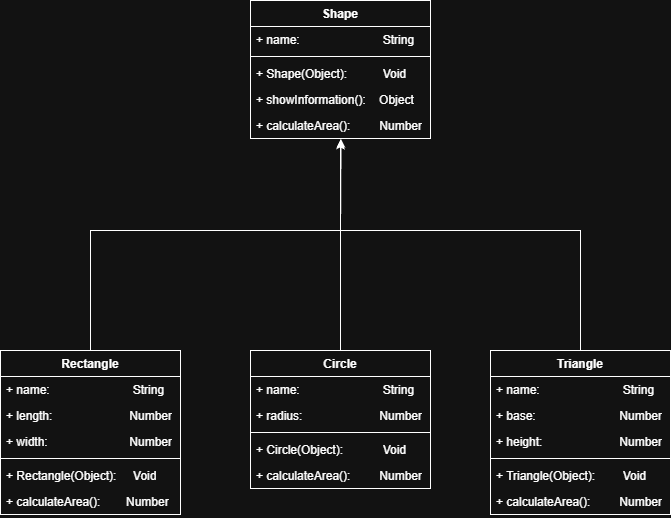

The diagram above was exported from draw.io. Its source (the exported page's mxGraphModel, read from the mxfile embedded in the PNG):
<mxGraphModel dx="683" dy="1550" grid="1" gridSize="10" guides="1" tooltips="1" connect="1" arrows="1" fold="1" page="1" pageScale="1" pageWidth="850" pageHeight="1100" math="0" shadow="0">
  <root>
    <mxCell id="0" />
    <mxCell id="1" parent="0" />
    <mxCell id="X2e2YQsAprJej15sWGE5-1" parent="1" style="swimlane;fontStyle=1;align=center;verticalAlign=top;childLayout=stackLayout;horizontal=1;startSize=26;horizontalStack=0;resizeParent=1;resizeParentMax=0;resizeLast=0;collapsible=1;marginBottom=0;whiteSpace=wrap;html=1;" value="Shape" vertex="1">
      <mxGeometry height="138" width="180" x="390" y="-110" as="geometry" />
    </mxCell>
    <mxCell id="X2e2YQsAprJej15sWGE5-2" parent="X2e2YQsAprJej15sWGE5-1" style="text;strokeColor=none;fillColor=none;align=left;verticalAlign=top;spacingLeft=4;spacingRight=4;overflow=hidden;rotatable=0;points=[[0,0.5],[1,0.5]];portConstraint=eastwest;whiteSpace=wrap;html=1;" value="+ name: &lt;span style=&quot;white-space: pre;&quot;&gt;&#09;&lt;/span&gt;&lt;span style=&quot;white-space: pre;&quot;&gt;&#09;&lt;/span&gt;&lt;span style=&quot;white-space: pre;&quot;&gt;&#09;&amp;nbsp;&lt;/span&gt;&amp;nbsp; &amp;nbsp; &amp;nbsp;String" vertex="1">
      <mxGeometry height="26" width="180" y="26" as="geometry" />
    </mxCell>
    <mxCell id="X2e2YQsAprJej15sWGE5-3" parent="X2e2YQsAprJej15sWGE5-1" style="line;strokeWidth=1;fillColor=none;align=left;verticalAlign=middle;spacingTop=-1;spacingLeft=3;spacingRight=3;rotatable=0;labelPosition=right;points=[];portConstraint=eastwest;strokeColor=inherit;" value="" vertex="1">
      <mxGeometry height="8" width="180" y="52" as="geometry" />
    </mxCell>
    <mxCell id="X2e2YQsAprJej15sWGE5-4" parent="X2e2YQsAprJej15sWGE5-1" style="text;strokeColor=none;fillColor=none;align=left;verticalAlign=top;spacingLeft=4;spacingRight=4;overflow=hidden;rotatable=0;points=[[0,0.5],[1,0.5]];portConstraint=eastwest;whiteSpace=wrap;html=1;" value="+ Shape(Object): &lt;span style=&quot;white-space: pre;&quot;&gt;&#09;&lt;/span&gt;&amp;nbsp; &amp;nbsp; &amp;nbsp; Void" vertex="1">
      <mxGeometry height="26" width="180" y="60" as="geometry" />
    </mxCell>
    <mxCell id="u9WsMU3R4TGZfhrt9hnx-4" parent="X2e2YQsAprJej15sWGE5-1" style="text;strokeColor=none;fillColor=none;align=left;verticalAlign=top;spacingLeft=4;spacingRight=4;overflow=hidden;rotatable=0;points=[[0,0.5],[1,0.5]];portConstraint=eastwest;whiteSpace=wrap;html=1;" value="+ showInformation():&amp;nbsp; &amp;nbsp; Object" vertex="1">
      <mxGeometry height="26" width="180" y="86" as="geometry" />
    </mxCell>
    <mxCell id="u9WsMU3R4TGZfhrt9hnx-3" parent="X2e2YQsAprJej15sWGE5-1" style="text;strokeColor=none;fillColor=none;align=left;verticalAlign=top;spacingLeft=4;spacingRight=4;overflow=hidden;rotatable=0;points=[[0,0.5],[1,0.5]];portConstraint=eastwest;whiteSpace=wrap;html=1;" value="+ calculateArea(): &lt;span style=&quot;white-space: pre;&quot;&gt;&#09;&lt;/span&gt;&amp;nbsp; &amp;nbsp; &amp;nbsp;Number" vertex="1">
      <mxGeometry height="26" width="180" y="112" as="geometry" />
    </mxCell>
    <mxCell id="FeOIfyhccjyIdI-qE8v--7" edge="1" parent="1" source="u9WsMU3R4TGZfhrt9hnx-5" style="edgeStyle=orthogonalEdgeStyle;rounded=0;orthogonalLoop=1;jettySize=auto;html=1;">
      <mxGeometry relative="1" as="geometry">
        <Array as="points">
          <mxPoint x="230" y="120" />
          <mxPoint x="480" y="120" />
        </Array>
        <mxPoint x="480" y="30" as="targetPoint" />
      </mxGeometry>
    </mxCell>
    <mxCell id="u9WsMU3R4TGZfhrt9hnx-5" parent="1" style="swimlane;fontStyle=1;align=center;verticalAlign=top;childLayout=stackLayout;horizontal=1;startSize=26;horizontalStack=0;resizeParent=1;resizeParentMax=0;resizeLast=0;collapsible=1;marginBottom=0;whiteSpace=wrap;html=1;" value="Rectangle" vertex="1">
      <mxGeometry height="164" width="180" x="140" y="240" as="geometry" />
    </mxCell>
    <mxCell id="u9WsMU3R4TGZfhrt9hnx-6" parent="u9WsMU3R4TGZfhrt9hnx-5" style="text;strokeColor=none;fillColor=none;align=left;verticalAlign=top;spacingLeft=4;spacingRight=4;overflow=hidden;rotatable=0;points=[[0,0.5],[1,0.5]];portConstraint=eastwest;whiteSpace=wrap;html=1;" value="+ name: &lt;span style=&quot;white-space: pre;&quot;&gt;&#09;&lt;/span&gt;&lt;span style=&quot;white-space: pre;&quot;&gt;&#09;&lt;/span&gt;&lt;span style=&quot;white-space: pre;&quot;&gt;&#09;&amp;nbsp;&lt;/span&gt;&amp;nbsp; &amp;nbsp; &amp;nbsp;String" vertex="1">
      <mxGeometry height="26" width="180" y="26" as="geometry" />
    </mxCell>
    <mxCell id="u9WsMU3R4TGZfhrt9hnx-7" parent="u9WsMU3R4TGZfhrt9hnx-5" style="text;strokeColor=none;fillColor=none;align=left;verticalAlign=top;spacingLeft=4;spacingRight=4;overflow=hidden;rotatable=0;points=[[0,0.5],[1,0.5]];portConstraint=eastwest;whiteSpace=wrap;html=1;" value="+ length: &lt;span style=&quot;white-space: pre;&quot;&gt;&#09;&lt;/span&gt;&lt;span style=&quot;white-space: pre;&quot;&gt;&#09;&lt;/span&gt;&lt;span style=&quot;white-space: pre;&quot;&gt;&#09;&lt;/span&gt;&amp;nbsp; &amp;nbsp; &amp;nbsp;Number" vertex="1">
      <mxGeometry height="26" width="180" y="52" as="geometry" />
    </mxCell>
    <mxCell id="u9WsMU3R4TGZfhrt9hnx-8" parent="u9WsMU3R4TGZfhrt9hnx-5" style="text;strokeColor=none;fillColor=none;align=left;verticalAlign=top;spacingLeft=4;spacingRight=4;overflow=hidden;rotatable=0;points=[[0,0.5],[1,0.5]];portConstraint=eastwest;whiteSpace=wrap;html=1;" value="+ width:&amp;nbsp;&lt;span style=&quot;white-space: pre;&quot;&gt;&#09;&lt;span style=&quot;white-space: pre;&quot;&gt;&#09;&lt;/span&gt;     &lt;span style=&quot;white-space: pre;&quot;&gt;&#09;&lt;/span&gt;     &lt;/span&gt;Number" vertex="1">
      <mxGeometry height="26" width="180" y="78" as="geometry" />
    </mxCell>
    <mxCell id="u9WsMU3R4TGZfhrt9hnx-9" parent="u9WsMU3R4TGZfhrt9hnx-5" style="line;strokeWidth=1;fillColor=none;align=left;verticalAlign=middle;spacingTop=-1;spacingLeft=3;spacingRight=3;rotatable=0;labelPosition=right;points=[];portConstraint=eastwest;strokeColor=inherit;" value="" vertex="1">
      <mxGeometry height="8" width="180" y="104" as="geometry" />
    </mxCell>
    <mxCell id="u9WsMU3R4TGZfhrt9hnx-10" parent="u9WsMU3R4TGZfhrt9hnx-5" style="text;strokeColor=none;fillColor=none;align=left;verticalAlign=top;spacingLeft=4;spacingRight=4;overflow=hidden;rotatable=0;points=[[0,0.5],[1,0.5]];portConstraint=eastwest;whiteSpace=wrap;html=1;" value="+ Rectangle(Object):&amp;nbsp;&amp;nbsp;&amp;nbsp; &amp;nbsp;Void" vertex="1">
      <mxGeometry height="26" width="180" y="112" as="geometry" />
    </mxCell>
    <mxCell id="u9WsMU3R4TGZfhrt9hnx-11" parent="u9WsMU3R4TGZfhrt9hnx-5" style="text;strokeColor=none;fillColor=none;align=left;verticalAlign=top;spacingLeft=4;spacingRight=4;overflow=hidden;rotatable=0;points=[[0,0.5],[1,0.5]];portConstraint=eastwest;whiteSpace=wrap;html=1;" value="+ calculateArea(): &lt;span style=&quot;white-space: pre;&quot;&gt;&#09;&lt;/span&gt;&amp;nbsp; &amp;nbsp; Number" vertex="1">
      <mxGeometry height="26" width="180" y="138" as="geometry" />
    </mxCell>
    <mxCell id="u9WsMU3R4TGZfhrt9hnx-13" parent="1" style="swimlane;fontStyle=1;align=center;verticalAlign=top;childLayout=stackLayout;horizontal=1;startSize=26;horizontalStack=0;resizeParent=1;resizeParentMax=0;resizeLast=0;collapsible=1;marginBottom=0;whiteSpace=wrap;html=1;" value="Circle" vertex="1">
      <mxGeometry height="138" width="180" x="390" y="240" as="geometry" />
    </mxCell>
    <mxCell id="u9WsMU3R4TGZfhrt9hnx-14" parent="u9WsMU3R4TGZfhrt9hnx-13" style="text;strokeColor=none;fillColor=none;align=left;verticalAlign=top;spacingLeft=4;spacingRight=4;overflow=hidden;rotatable=0;points=[[0,0.5],[1,0.5]];portConstraint=eastwest;whiteSpace=wrap;html=1;" value="+ name: &lt;span style=&quot;white-space: pre;&quot;&gt;&#09;&lt;/span&gt;&lt;span style=&quot;white-space: pre;&quot;&gt;&#09;&lt;/span&gt;&lt;span style=&quot;white-space: pre;&quot;&gt;&#09;&amp;nbsp;&lt;/span&gt;&amp;nbsp; &amp;nbsp; &amp;nbsp;String" vertex="1">
      <mxGeometry height="26" width="180" y="26" as="geometry" />
    </mxCell>
    <mxCell id="u9WsMU3R4TGZfhrt9hnx-15" parent="u9WsMU3R4TGZfhrt9hnx-13" style="text;strokeColor=none;fillColor=none;align=left;verticalAlign=top;spacingLeft=4;spacingRight=4;overflow=hidden;rotatable=0;points=[[0,0.5],[1,0.5]];portConstraint=eastwest;whiteSpace=wrap;html=1;" value="+ radius: &lt;span style=&quot;white-space: pre;&quot;&gt;&#09;&lt;/span&gt;&lt;span style=&quot;white-space: pre;&quot;&gt;&#09;&lt;/span&gt;&lt;span style=&quot;white-space: pre;&quot;&gt;&#09;&lt;/span&gt;&amp;nbsp; &amp;nbsp; &amp;nbsp;Number" vertex="1">
      <mxGeometry height="26" width="180" y="52" as="geometry" />
    </mxCell>
    <mxCell id="u9WsMU3R4TGZfhrt9hnx-17" parent="u9WsMU3R4TGZfhrt9hnx-13" style="line;strokeWidth=1;fillColor=none;align=left;verticalAlign=middle;spacingTop=-1;spacingLeft=3;spacingRight=3;rotatable=0;labelPosition=right;points=[];portConstraint=eastwest;strokeColor=inherit;" value="" vertex="1">
      <mxGeometry height="8" width="180" y="78" as="geometry" />
    </mxCell>
    <mxCell id="u9WsMU3R4TGZfhrt9hnx-18" parent="u9WsMU3R4TGZfhrt9hnx-13" style="text;strokeColor=none;fillColor=none;align=left;verticalAlign=top;spacingLeft=4;spacingRight=4;overflow=hidden;rotatable=0;points=[[0,0.5],[1,0.5]];portConstraint=eastwest;whiteSpace=wrap;html=1;" value="+ Circle(Object): &lt;span style=&quot;white-space: pre;&quot;&gt;&#09;&lt;/span&gt;&amp;nbsp; &amp;nbsp; &amp;nbsp; Void" vertex="1">
      <mxGeometry height="26" width="180" y="86" as="geometry" />
    </mxCell>
    <mxCell id="u9WsMU3R4TGZfhrt9hnx-19" parent="u9WsMU3R4TGZfhrt9hnx-13" style="text;strokeColor=none;fillColor=none;align=left;verticalAlign=top;spacingLeft=4;spacingRight=4;overflow=hidden;rotatable=0;points=[[0,0.5],[1,0.5]];portConstraint=eastwest;whiteSpace=wrap;html=1;" value="+ calculateArea(): &lt;span style=&quot;white-space: pre;&quot;&gt;&#09;&lt;/span&gt;&amp;nbsp; &amp;nbsp; &amp;nbsp;Number" vertex="1">
      <mxGeometry height="26" width="180" y="112" as="geometry" />
    </mxCell>
    <mxCell id="FeOIfyhccjyIdI-qE8v--8" edge="1" parent="1" source="u9WsMU3R4TGZfhrt9hnx-21" style="edgeStyle=orthogonalEdgeStyle;rounded=0;orthogonalLoop=1;jettySize=auto;html=1;">
      <mxGeometry relative="1" as="geometry">
        <Array as="points">
          <mxPoint x="720" y="120" />
          <mxPoint x="480" y="120" />
        </Array>
        <mxPoint x="480" y="30" as="targetPoint" />
      </mxGeometry>
    </mxCell>
    <mxCell id="u9WsMU3R4TGZfhrt9hnx-21" parent="1" style="swimlane;fontStyle=1;align=center;verticalAlign=top;childLayout=stackLayout;horizontal=1;startSize=26;horizontalStack=0;resizeParent=1;resizeParentMax=0;resizeLast=0;collapsible=1;marginBottom=0;whiteSpace=wrap;html=1;" value="Triangle" vertex="1">
      <mxGeometry height="164" width="180" x="630" y="240" as="geometry" />
    </mxCell>
    <mxCell id="u9WsMU3R4TGZfhrt9hnx-22" parent="u9WsMU3R4TGZfhrt9hnx-21" style="text;strokeColor=none;fillColor=none;align=left;verticalAlign=top;spacingLeft=4;spacingRight=4;overflow=hidden;rotatable=0;points=[[0,0.5],[1,0.5]];portConstraint=eastwest;whiteSpace=wrap;html=1;" value="+ name: &lt;span style=&quot;white-space: pre;&quot;&gt;&#09;&lt;/span&gt;&lt;span style=&quot;white-space: pre;&quot;&gt;&#09;&lt;/span&gt;&lt;span style=&quot;white-space: pre;&quot;&gt;&#09;&amp;nbsp;&lt;/span&gt;&amp;nbsp; &amp;nbsp; &amp;nbsp;String" vertex="1">
      <mxGeometry height="26" width="180" y="26" as="geometry" />
    </mxCell>
    <mxCell id="u9WsMU3R4TGZfhrt9hnx-23" parent="u9WsMU3R4TGZfhrt9hnx-21" style="text;strokeColor=none;fillColor=none;align=left;verticalAlign=top;spacingLeft=4;spacingRight=4;overflow=hidden;rotatable=0;points=[[0,0.5],[1,0.5]];portConstraint=eastwest;whiteSpace=wrap;html=1;" value="+ base: &lt;span style=&quot;white-space: pre;&quot;&gt;&#09;&lt;/span&gt;&lt;span style=&quot;white-space: pre;&quot;&gt;&#09;&lt;/span&gt;&lt;span style=&quot;white-space: pre;&quot;&gt;&#09;&lt;/span&gt;&amp;nbsp; &amp;nbsp; &amp;nbsp;Number" vertex="1">
      <mxGeometry height="26" width="180" y="52" as="geometry" />
    </mxCell>
    <mxCell id="u9WsMU3R4TGZfhrt9hnx-24" parent="u9WsMU3R4TGZfhrt9hnx-21" style="text;strokeColor=none;fillColor=none;align=left;verticalAlign=top;spacingLeft=4;spacingRight=4;overflow=hidden;rotatable=0;points=[[0,0.5],[1,0.5]];portConstraint=eastwest;whiteSpace=wrap;html=1;" value="+ height: &lt;span style=&quot;white-space: pre;&quot;&gt;&#09;&lt;span style=&quot;white-space: pre;&quot;&gt;&#09;&lt;/span&gt;     &lt;span style=&quot;white-space: pre;&quot;&gt;&#09;&lt;/span&gt;     &lt;/span&gt;Number" vertex="1">
      <mxGeometry height="26" width="180" y="78" as="geometry" />
    </mxCell>
    <mxCell id="u9WsMU3R4TGZfhrt9hnx-25" parent="u9WsMU3R4TGZfhrt9hnx-21" style="line;strokeWidth=1;fillColor=none;align=left;verticalAlign=middle;spacingTop=-1;spacingLeft=3;spacingRight=3;rotatable=0;labelPosition=right;points=[];portConstraint=eastwest;strokeColor=inherit;" value="" vertex="1">
      <mxGeometry height="8" width="180" y="104" as="geometry" />
    </mxCell>
    <mxCell id="u9WsMU3R4TGZfhrt9hnx-26" parent="u9WsMU3R4TGZfhrt9hnx-21" style="text;strokeColor=none;fillColor=none;align=left;verticalAlign=top;spacingLeft=4;spacingRight=4;overflow=hidden;rotatable=0;points=[[0,0.5],[1,0.5]];portConstraint=eastwest;whiteSpace=wrap;html=1;" value="+ Triangle(Object): &lt;span style=&quot;white-space: pre;&quot;&gt;&#09;&lt;/span&gt;&amp;nbsp; &amp;nbsp; &amp;nbsp; Void" vertex="1">
      <mxGeometry height="26" width="180" y="112" as="geometry" />
    </mxCell>
    <mxCell id="u9WsMU3R4TGZfhrt9hnx-27" parent="u9WsMU3R4TGZfhrt9hnx-21" style="text;strokeColor=none;fillColor=none;align=left;verticalAlign=top;spacingLeft=4;spacingRight=4;overflow=hidden;rotatable=0;points=[[0,0.5],[1,0.5]];portConstraint=eastwest;whiteSpace=wrap;html=1;" value="+ calculateArea(): &lt;span style=&quot;white-space: pre;&quot;&gt;&#09;&lt;/span&gt;&amp;nbsp; &amp;nbsp; &amp;nbsp;Number" vertex="1">
      <mxGeometry height="26" width="180" y="138" as="geometry" />
    </mxCell>
    <mxCell id="FeOIfyhccjyIdI-qE8v--5" edge="1" parent="1" source="u9WsMU3R4TGZfhrt9hnx-13" style="edgeStyle=orthogonalEdgeStyle;rounded=0;orthogonalLoop=1;jettySize=auto;html=1;entryX=0.503;entryY=1.01;entryDx=0;entryDy=0;entryPerimeter=0;" target="u9WsMU3R4TGZfhrt9hnx-3">
      <mxGeometry relative="1" as="geometry" />
    </mxCell>
  </root>
</mxGraphModel>